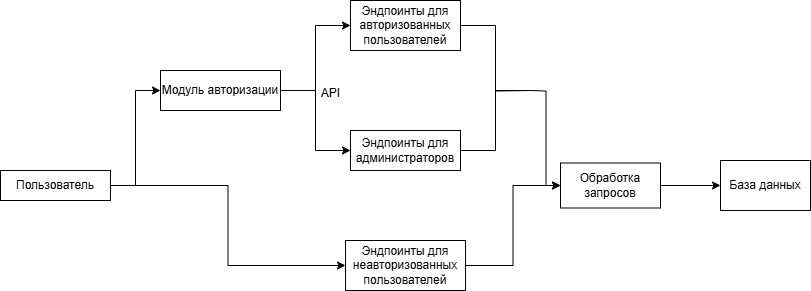

The diagram above was exported from draw.io. Its source (the exported page's mxGraphModel, read from the mxfile embedded in the PNG):
<mxGraphModel dx="1042" dy="535" grid="1" gridSize="10" guides="1" tooltips="1" connect="1" arrows="1" fold="1" page="1" pageScale="1" pageWidth="850" pageHeight="1100" math="0" shadow="0">
  <root>
    <mxCell id="0" />
    <mxCell id="1" parent="0" />
    <mxCell id="rxKF1UO1qquSOK6yXCpm-3" style="edgeStyle=orthogonalEdgeStyle;rounded=0;orthogonalLoop=1;jettySize=auto;html=1;exitX=1;exitY=0.5;exitDx=0;exitDy=0;entryX=0;entryY=0.5;entryDx=0;entryDy=0;" edge="1" parent="1" source="rxKF1UO1qquSOK6yXCpm-1" target="rxKF1UO1qquSOK6yXCpm-2">
      <mxGeometry relative="1" as="geometry" />
    </mxCell>
    <mxCell id="rxKF1UO1qquSOK6yXCpm-18" style="edgeStyle=orthogonalEdgeStyle;rounded=0;orthogonalLoop=1;jettySize=auto;html=1;entryX=0;entryY=0.5;entryDx=0;entryDy=0;" edge="1" parent="1" source="rxKF1UO1qquSOK6yXCpm-1" target="rxKF1UO1qquSOK6yXCpm-17">
      <mxGeometry relative="1" as="geometry" />
    </mxCell>
    <mxCell id="rxKF1UO1qquSOK6yXCpm-1" value="Пользователь" style="rounded=0;whiteSpace=wrap;html=1;" vertex="1" parent="1">
      <mxGeometry x="390" y="230" width="110" height="30" as="geometry" />
    </mxCell>
    <mxCell id="rxKF1UO1qquSOK6yXCpm-6" style="edgeStyle=orthogonalEdgeStyle;rounded=0;orthogonalLoop=1;jettySize=auto;html=1;exitX=1;exitY=0.5;exitDx=0;exitDy=0;entryX=0;entryY=0.5;entryDx=0;entryDy=0;" edge="1" parent="1" source="rxKF1UO1qquSOK6yXCpm-2" target="rxKF1UO1qquSOK6yXCpm-4">
      <mxGeometry relative="1" as="geometry" />
    </mxCell>
    <mxCell id="rxKF1UO1qquSOK6yXCpm-7" style="edgeStyle=orthogonalEdgeStyle;rounded=0;orthogonalLoop=1;jettySize=auto;html=1;exitX=1;exitY=0.5;exitDx=0;exitDy=0;entryX=0;entryY=0.5;entryDx=0;entryDy=0;" edge="1" parent="1" source="rxKF1UO1qquSOK6yXCpm-2" target="rxKF1UO1qquSOK6yXCpm-5">
      <mxGeometry relative="1" as="geometry" />
    </mxCell>
    <mxCell id="rxKF1UO1qquSOK6yXCpm-2" value="Модуль авторизации" style="whiteSpace=wrap;html=1;" vertex="1" parent="1">
      <mxGeometry x="550" y="130" width="120" height="40" as="geometry" />
    </mxCell>
    <mxCell id="rxKF1UO1qquSOK6yXCpm-4" value="Эндпоинты для авторизованных&lt;div&gt;пользователей&lt;/div&gt;" style="whiteSpace=wrap;html=1;" vertex="1" parent="1">
      <mxGeometry x="740" y="60" width="110" height="50" as="geometry" />
    </mxCell>
    <mxCell id="rxKF1UO1qquSOK6yXCpm-5" value="Эндпоинты для администраторов" style="whiteSpace=wrap;html=1;" vertex="1" parent="1">
      <mxGeometry x="740" y="190" width="110" height="40" as="geometry" />
    </mxCell>
    <mxCell id="rxKF1UO1qquSOK6yXCpm-9" value="API" style="text;html=1;align=center;verticalAlign=middle;resizable=0;points=[];autosize=1;strokeColor=none;fillColor=none;" vertex="1" parent="1">
      <mxGeometry x="700" y="138" width="40" height="30" as="geometry" />
    </mxCell>
    <mxCell id="rxKF1UO1qquSOK6yXCpm-12" style="edgeStyle=orthogonalEdgeStyle;rounded=0;orthogonalLoop=1;jettySize=auto;html=1;entryX=0;entryY=0.5;entryDx=0;entryDy=0;" edge="1" parent="1" source="rxKF1UO1qquSOK6yXCpm-10" target="rxKF1UO1qquSOK6yXCpm-11">
      <mxGeometry relative="1" as="geometry" />
    </mxCell>
    <mxCell id="rxKF1UO1qquSOK6yXCpm-10" value="Обработка запросов" style="whiteSpace=wrap;html=1;" vertex="1" parent="1">
      <mxGeometry x="950" y="222.5" width="100" height="45" as="geometry" />
    </mxCell>
    <mxCell id="rxKF1UO1qquSOK6yXCpm-11" value="База данных" style="whiteSpace=wrap;html=1;" vertex="1" parent="1">
      <mxGeometry x="1110" y="220" width="90" height="50" as="geometry" />
    </mxCell>
    <mxCell id="rxKF1UO1qquSOK6yXCpm-14" value="" style="endArrow=none;html=1;rounded=0;entryX=1;entryY=0.5;entryDx=0;entryDy=0;edgeStyle=orthogonalEdgeStyle;" edge="1" parent="1" target="rxKF1UO1qquSOK6yXCpm-5">
      <mxGeometry width="50" height="50" relative="1" as="geometry">
        <mxPoint x="920" y="150" as="sourcePoint" />
        <mxPoint x="730" y="160" as="targetPoint" />
      </mxGeometry>
    </mxCell>
    <mxCell id="rxKF1UO1qquSOK6yXCpm-15" value="" style="endArrow=none;html=1;rounded=0;exitX=1;exitY=0.5;exitDx=0;exitDy=0;edgeStyle=elbowEdgeStyle;" edge="1" parent="1" source="rxKF1UO1qquSOK6yXCpm-4">
      <mxGeometry width="50" height="50" relative="1" as="geometry">
        <mxPoint x="680" y="210" as="sourcePoint" />
        <mxPoint x="920" y="150" as="targetPoint" />
      </mxGeometry>
    </mxCell>
    <mxCell id="rxKF1UO1qquSOK6yXCpm-16" value="" style="endArrow=classic;html=1;rounded=0;entryX=0;entryY=0.5;entryDx=0;entryDy=0;edgeStyle=orthogonalEdgeStyle;" edge="1" parent="1" target="rxKF1UO1qquSOK6yXCpm-10">
      <mxGeometry width="50" height="50" relative="1" as="geometry">
        <mxPoint x="920" y="150" as="sourcePoint" />
        <mxPoint x="730" y="160" as="targetPoint" />
      </mxGeometry>
    </mxCell>
    <mxCell id="rxKF1UO1qquSOK6yXCpm-19" style="edgeStyle=orthogonalEdgeStyle;rounded=0;orthogonalLoop=1;jettySize=auto;html=1;entryX=0;entryY=0.5;entryDx=0;entryDy=0;" edge="1" parent="1" source="rxKF1UO1qquSOK6yXCpm-17" target="rxKF1UO1qquSOK6yXCpm-10">
      <mxGeometry relative="1" as="geometry" />
    </mxCell>
    <mxCell id="rxKF1UO1qquSOK6yXCpm-17" value="Эндпоинты для неавторизованных пользователей" style="whiteSpace=wrap;html=1;" vertex="1" parent="1">
      <mxGeometry x="735" y="300" width="120" height="50" as="geometry" />
    </mxCell>
  </root>
</mxGraphModel>